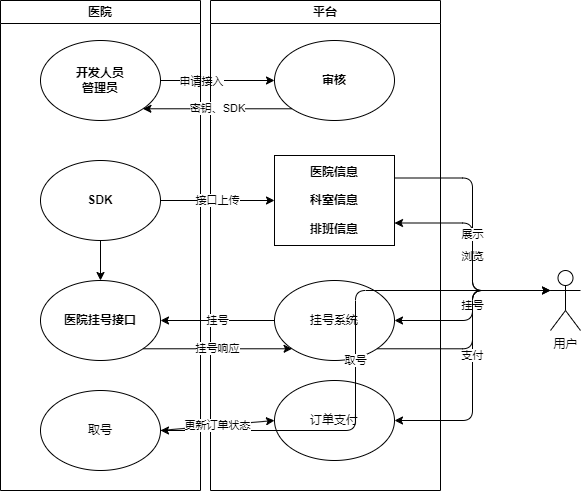

The diagram above was exported from draw.io. Its source (the exported page's mxGraphModel, read from the mxfile embedded in the PNG):
<mxGraphModel dx="1002" dy="568" grid="1" gridSize="10" guides="1" tooltips="1" connect="1" arrows="1" fold="1" page="1" pageScale="1" pageWidth="827" pageHeight="1169" math="0" shadow="0">
  <root>
    <mxCell id="0" />
    <mxCell id="1" parent="0" />
    <mxCell id="10" style="edgeStyle=none;html=1;exitX=1;exitY=0.5;exitDx=0;exitDy=0;entryX=0;entryY=0.5;entryDx=0;entryDy=0;" edge="1" parent="1" source="4" target="5">
      <mxGeometry relative="1" as="geometry" />
    </mxCell>
    <mxCell id="11" value="申请接入" style="edgeLabel;html=1;align=center;verticalAlign=middle;resizable=0;points=[];" vertex="1" connectable="0" parent="10">
      <mxGeometry x="-0.5423" relative="1" as="geometry">
        <mxPoint x="14" as="offset" />
      </mxGeometry>
    </mxCell>
    <mxCell id="4" value="&lt;span&gt;开发人员&lt;br&gt;管理员&lt;/span&gt;" style="ellipse;whiteSpace=wrap;html=1;fontStyle=1" vertex="1" parent="1">
      <mxGeometry x="60" y="100" width="120" height="80" as="geometry" />
    </mxCell>
    <mxCell id="8" value="平台" style="swimlane;whiteSpace=wrap;html=1;" vertex="1" parent="1">
      <mxGeometry x="230" y="60" width="230" height="490" as="geometry" />
    </mxCell>
    <mxCell id="5" value="审核" style="ellipse;whiteSpace=wrap;html=1;fontStyle=1" vertex="1" parent="8">
      <mxGeometry x="64" y="40" width="120" height="80" as="geometry" />
    </mxCell>
    <mxCell id="7" value="医院信息&lt;br&gt;&lt;br&gt;科室信息&lt;br&gt;&lt;br&gt;排班信息" style="rounded=0;whiteSpace=wrap;html=1;fontStyle=1" vertex="1" parent="8">
      <mxGeometry x="64" y="155" width="120" height="90" as="geometry" />
    </mxCell>
    <mxCell id="23" value="挂号系统" style="ellipse;whiteSpace=wrap;html=1;" vertex="1" parent="8">
      <mxGeometry x="64" y="280" width="120" height="80" as="geometry" />
    </mxCell>
    <mxCell id="28" value="订单支付" style="ellipse;whiteSpace=wrap;html=1;" vertex="1" parent="8">
      <mxGeometry x="64" y="380" width="120" height="80" as="geometry" />
    </mxCell>
    <mxCell id="12" value="医院" style="swimlane;whiteSpace=wrap;html=1;" vertex="1" parent="1">
      <mxGeometry x="20" y="60" width="200" height="490" as="geometry" />
    </mxCell>
    <mxCell id="26" style="edgeStyle=none;html=1;exitX=0.5;exitY=1;exitDx=0;exitDy=0;entryX=0.5;entryY=0;entryDx=0;entryDy=0;" edge="1" parent="12" source="14" target="24">
      <mxGeometry relative="1" as="geometry" />
    </mxCell>
    <mxCell id="14" value="SDK" style="ellipse;whiteSpace=wrap;html=1;fontStyle=1" vertex="1" parent="12">
      <mxGeometry x="40" y="160" width="120" height="80" as="geometry" />
    </mxCell>
    <mxCell id="24" value="医院挂号接口" style="ellipse;whiteSpace=wrap;html=1;fontStyle=1" vertex="1" parent="12">
      <mxGeometry x="40" y="280" width="120" height="80" as="geometry" />
    </mxCell>
    <mxCell id="32" value="取号" style="ellipse;whiteSpace=wrap;html=1;" vertex="1" parent="12">
      <mxGeometry x="40" y="390" width="120" height="80" as="geometry" />
    </mxCell>
    <mxCell id="13" value="密钥、SDK" style="edgeStyle=none;html=1;exitX=0;exitY=1;exitDx=0;exitDy=0;entryX=1;entryY=1;entryDx=0;entryDy=0;" edge="1" parent="1" source="5" target="4">
      <mxGeometry relative="1" as="geometry" />
    </mxCell>
    <mxCell id="15" value="接口上传" style="edgeStyle=none;html=1;exitX=1;exitY=0.5;exitDx=0;exitDy=0;entryX=0;entryY=0.5;entryDx=0;entryDy=0;" edge="1" parent="1" source="14" target="7">
      <mxGeometry relative="1" as="geometry" />
    </mxCell>
    <mxCell id="20" value="浏览" style="edgeStyle=orthogonalEdgeStyle;html=1;exitX=0;exitY=0.3333333333333333;exitDx=0;exitDy=0;exitPerimeter=0;entryX=1;entryY=0.75;entryDx=0;entryDy=0;" edge="1" parent="1" source="17" target="7">
      <mxGeometry relative="1" as="geometry" />
    </mxCell>
    <mxCell id="22" value="挂号" style="edgeStyle=orthogonalEdgeStyle;html=1;exitX=0;exitY=0.3333333333333333;exitDx=0;exitDy=0;exitPerimeter=0;entryX=1;entryY=0.5;entryDx=0;entryDy=0;" edge="1" parent="1" source="17" target="23">
      <mxGeometry relative="1" as="geometry">
        <mxPoint x="400" y="370" as="targetPoint" />
      </mxGeometry>
    </mxCell>
    <mxCell id="31" value="支付" style="edgeStyle=orthogonalEdgeStyle;html=1;exitX=0;exitY=0.3333333333333333;exitDx=0;exitDy=0;exitPerimeter=0;entryX=1;entryY=0.5;entryDx=0;entryDy=0;" edge="1" parent="1" source="17" target="28">
      <mxGeometry relative="1" as="geometry" />
    </mxCell>
    <mxCell id="33" value="取号" style="edgeStyle=orthogonalEdgeStyle;html=1;exitX=0;exitY=0.3333333333333333;exitDx=0;exitDy=0;exitPerimeter=0;entryX=1;entryY=0.5;entryDx=0;entryDy=0;" edge="1" parent="1" source="17" target="32">
      <mxGeometry relative="1" as="geometry" />
    </mxCell>
    <mxCell id="17" value="用户" style="shape=umlActor;verticalLabelPosition=bottom;verticalAlign=top;html=1;outlineConnect=0;" vertex="1" parent="1">
      <mxGeometry x="570" y="330" width="30" height="60" as="geometry" />
    </mxCell>
    <mxCell id="19" value="展示" style="edgeStyle=orthogonalEdgeStyle;html=1;exitX=1;exitY=0.25;exitDx=0;exitDy=0;entryX=0;entryY=0.3333333333333333;entryDx=0;entryDy=0;entryPerimeter=0;" edge="1" parent="1" source="7" target="17">
      <mxGeometry relative="1" as="geometry" />
    </mxCell>
    <mxCell id="25" value="挂号" style="edgeStyle=none;html=1;exitX=0;exitY=0.5;exitDx=0;exitDy=0;entryX=1;entryY=0.5;entryDx=0;entryDy=0;" edge="1" parent="1" source="23" target="24">
      <mxGeometry relative="1" as="geometry" />
    </mxCell>
    <mxCell id="29" value="挂号响应" style="edgeStyle=none;html=1;exitX=1;exitY=1;exitDx=0;exitDy=0;entryX=0;entryY=1;entryDx=0;entryDy=0;" edge="1" parent="1" source="24" target="23">
      <mxGeometry relative="1" as="geometry" />
    </mxCell>
    <mxCell id="30" style="edgeStyle=orthogonalEdgeStyle;html=1;exitX=1;exitY=1;exitDx=0;exitDy=0;entryX=0;entryY=0.3333333333333333;entryDx=0;entryDy=0;entryPerimeter=0;" edge="1" parent="1" source="23" target="17">
      <mxGeometry relative="1" as="geometry" />
    </mxCell>
    <mxCell id="34" value="更新订单状态" style="edgeStyle=none;html=1;exitX=1;exitY=0.5;exitDx=0;exitDy=0;entryX=0;entryY=0.5;entryDx=0;entryDy=0;" edge="1" parent="1" source="32" target="28">
      <mxGeometry relative="1" as="geometry" />
    </mxCell>
  </root>
</mxGraphModel>